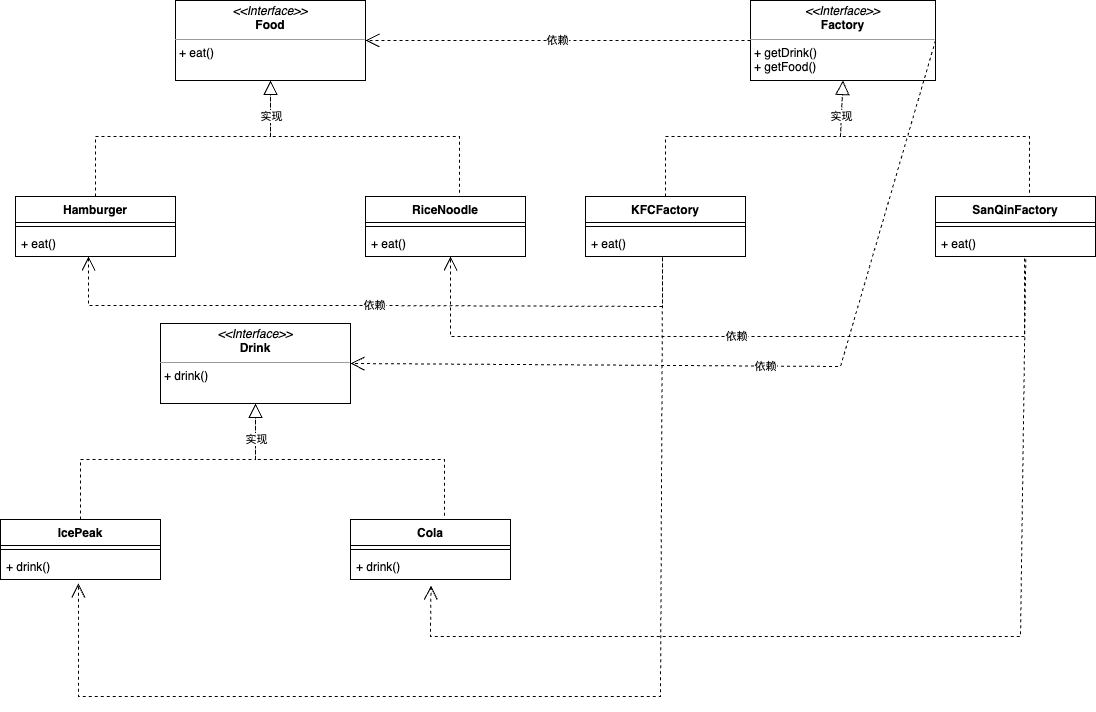

The diagram above was exported from draw.io. Its source (the exported page's mxGraphModel, read from the mxfile embedded in the PNG):
<mxGraphModel dx="1080" dy="693" grid="1" gridSize="30" guides="1" tooltips="1" connect="1" arrows="1" fold="1" page="1" pageScale="1" pageWidth="1169" pageHeight="1654" background="none" math="0" shadow="0">
  <root>
    <mxCell id="0" />
    <mxCell id="1" parent="0" />
    <mxCell id="pSNhGBx99fiEKeg8TQUR-12" value="&lt;p style=&quot;margin:0px;margin-top:4px;text-align:center;&quot;&gt;&lt;i&gt;&amp;lt;&amp;lt;Interface&amp;gt;&amp;gt;&lt;/i&gt;&lt;br&gt;&lt;b&gt;Food&lt;/b&gt;&lt;/p&gt;&lt;hr size=&quot;1&quot;&gt;&lt;p style=&quot;margin:0px;margin-left:4px;&quot;&gt;&lt;/p&gt;&lt;p style=&quot;margin:0px;margin-left:4px;&quot;&gt;+ eat()&lt;/p&gt;" style="verticalAlign=top;align=left;overflow=fill;fontSize=12;fontFamily=Helvetica;html=1;whiteSpace=wrap;" vertex="1" parent="1">
      <mxGeometry x="175" y="504" width="190" height="80" as="geometry" />
    </mxCell>
    <mxCell id="pSNhGBx99fiEKeg8TQUR-14" value="Hamburger" style="swimlane;fontStyle=1;align=center;verticalAlign=top;childLayout=stackLayout;horizontal=1;startSize=26;horizontalStack=0;resizeParent=1;resizeParentMax=0;resizeLast=0;collapsible=1;marginBottom=0;whiteSpace=wrap;html=1;" vertex="1" parent="1">
      <mxGeometry x="15" y="700" width="160" height="60" as="geometry" />
    </mxCell>
    <mxCell id="pSNhGBx99fiEKeg8TQUR-16" value="" style="line;strokeWidth=1;fillColor=none;align=left;verticalAlign=middle;spacingTop=-1;spacingLeft=3;spacingRight=3;rotatable=0;labelPosition=right;points=[];portConstraint=eastwest;strokeColor=inherit;" vertex="1" parent="pSNhGBx99fiEKeg8TQUR-14">
      <mxGeometry y="26" width="160" height="8" as="geometry" />
    </mxCell>
    <mxCell id="pSNhGBx99fiEKeg8TQUR-17" value="+ eat()" style="text;strokeColor=none;fillColor=none;align=left;verticalAlign=top;spacingLeft=4;spacingRight=4;overflow=hidden;rotatable=0;points=[[0,0.5],[1,0.5]];portConstraint=eastwest;whiteSpace=wrap;html=1;" vertex="1" parent="pSNhGBx99fiEKeg8TQUR-14">
      <mxGeometry y="34" width="160" height="26" as="geometry" />
    </mxCell>
    <mxCell id="pSNhGBx99fiEKeg8TQUR-18" value="RiceNoodle" style="swimlane;fontStyle=1;align=center;verticalAlign=top;childLayout=stackLayout;horizontal=1;startSize=26;horizontalStack=0;resizeParent=1;resizeParentMax=0;resizeLast=0;collapsible=1;marginBottom=0;whiteSpace=wrap;html=1;" vertex="1" parent="1">
      <mxGeometry x="365" y="700" width="160" height="60" as="geometry" />
    </mxCell>
    <mxCell id="pSNhGBx99fiEKeg8TQUR-19" value="" style="line;strokeWidth=1;fillColor=none;align=left;verticalAlign=middle;spacingTop=-1;spacingLeft=3;spacingRight=3;rotatable=0;labelPosition=right;points=[];portConstraint=eastwest;strokeColor=inherit;" vertex="1" parent="pSNhGBx99fiEKeg8TQUR-18">
      <mxGeometry y="26" width="160" height="8" as="geometry" />
    </mxCell>
    <mxCell id="pSNhGBx99fiEKeg8TQUR-20" value="+ eat()" style="text;strokeColor=none;fillColor=none;align=left;verticalAlign=top;spacingLeft=4;spacingRight=4;overflow=hidden;rotatable=0;points=[[0,0.5],[1,0.5]];portConstraint=eastwest;whiteSpace=wrap;html=1;" vertex="1" parent="pSNhGBx99fiEKeg8TQUR-18">
      <mxGeometry y="34" width="160" height="26" as="geometry" />
    </mxCell>
    <mxCell id="pSNhGBx99fiEKeg8TQUR-21" value="" style="endArrow=block;dashed=1;endFill=0;endSize=12;html=1;rounded=0;exitX=0.587;exitY=-0.061;exitDx=0;exitDy=0;exitPerimeter=0;entryX=0.5;entryY=1;entryDx=0;entryDy=0;" edge="1" parent="1" source="pSNhGBx99fiEKeg8TQUR-18" target="pSNhGBx99fiEKeg8TQUR-12">
      <mxGeometry width="160" relative="1" as="geometry">
        <mxPoint x="400" y="690" as="sourcePoint" />
        <mxPoint x="560" y="690" as="targetPoint" />
        <Array as="points">
          <mxPoint x="459" y="640" />
          <mxPoint x="270" y="640" />
        </Array>
      </mxGeometry>
    </mxCell>
    <mxCell id="pSNhGBx99fiEKeg8TQUR-23" value="" style="endArrow=block;dashed=1;endFill=0;endSize=12;html=1;rounded=0;exitX=0.5;exitY=0;exitDx=0;exitDy=0;entryX=0.5;entryY=1;entryDx=0;entryDy=0;" edge="1" parent="1" source="pSNhGBx99fiEKeg8TQUR-14" target="pSNhGBx99fiEKeg8TQUR-12">
      <mxGeometry width="160" relative="1" as="geometry">
        <mxPoint x="400" y="690" as="sourcePoint" />
        <mxPoint x="560" y="690" as="targetPoint" />
        <Array as="points">
          <mxPoint x="95" y="640" />
          <mxPoint x="270" y="640" />
        </Array>
      </mxGeometry>
    </mxCell>
    <mxCell id="pSNhGBx99fiEKeg8TQUR-25" value="实现" style="edgeLabel;html=1;align=center;verticalAlign=middle;resizable=0;points=[];" vertex="1" connectable="0" parent="pSNhGBx99fiEKeg8TQUR-23">
      <mxGeometry x="0.7606" relative="1" as="geometry">
        <mxPoint as="offset" />
      </mxGeometry>
    </mxCell>
    <mxCell id="pSNhGBx99fiEKeg8TQUR-26" value="&lt;p style=&quot;margin:0px;margin-top:4px;text-align:center;&quot;&gt;&lt;i&gt;&amp;lt;&amp;lt;Interface&amp;gt;&amp;gt;&lt;/i&gt;&lt;br&gt;&lt;b&gt;Drink&lt;/b&gt;&lt;/p&gt;&lt;hr size=&quot;1&quot;&gt;&lt;p style=&quot;margin:0px;margin-left:4px;&quot;&gt;&lt;/p&gt;&lt;p style=&quot;margin:0px;margin-left:4px;&quot;&gt;+ drink()&lt;/p&gt;" style="verticalAlign=top;align=left;overflow=fill;fontSize=12;fontFamily=Helvetica;html=1;whiteSpace=wrap;" vertex="1" parent="1">
      <mxGeometry x="160" y="827" width="190" height="80" as="geometry" />
    </mxCell>
    <mxCell id="pSNhGBx99fiEKeg8TQUR-27" value="IcePeak" style="swimlane;fontStyle=1;align=center;verticalAlign=top;childLayout=stackLayout;horizontal=1;startSize=26;horizontalStack=0;resizeParent=1;resizeParentMax=0;resizeLast=0;collapsible=1;marginBottom=0;whiteSpace=wrap;html=1;" vertex="1" parent="1">
      <mxGeometry y="1023" width="160" height="60" as="geometry" />
    </mxCell>
    <mxCell id="pSNhGBx99fiEKeg8TQUR-28" value="" style="line;strokeWidth=1;fillColor=none;align=left;verticalAlign=middle;spacingTop=-1;spacingLeft=3;spacingRight=3;rotatable=0;labelPosition=right;points=[];portConstraint=eastwest;strokeColor=inherit;" vertex="1" parent="pSNhGBx99fiEKeg8TQUR-27">
      <mxGeometry y="26" width="160" height="8" as="geometry" />
    </mxCell>
    <mxCell id="pSNhGBx99fiEKeg8TQUR-29" value="+ drink()" style="text;strokeColor=none;fillColor=none;align=left;verticalAlign=top;spacingLeft=4;spacingRight=4;overflow=hidden;rotatable=0;points=[[0,0.5],[1,0.5]];portConstraint=eastwest;whiteSpace=wrap;html=1;" vertex="1" parent="pSNhGBx99fiEKeg8TQUR-27">
      <mxGeometry y="34" width="160" height="26" as="geometry" />
    </mxCell>
    <mxCell id="pSNhGBx99fiEKeg8TQUR-30" value="Cola" style="swimlane;fontStyle=1;align=center;verticalAlign=top;childLayout=stackLayout;horizontal=1;startSize=26;horizontalStack=0;resizeParent=1;resizeParentMax=0;resizeLast=0;collapsible=1;marginBottom=0;whiteSpace=wrap;html=1;" vertex="1" parent="1">
      <mxGeometry x="350" y="1023" width="160" height="60" as="geometry" />
    </mxCell>
    <mxCell id="pSNhGBx99fiEKeg8TQUR-31" value="" style="line;strokeWidth=1;fillColor=none;align=left;verticalAlign=middle;spacingTop=-1;spacingLeft=3;spacingRight=3;rotatable=0;labelPosition=right;points=[];portConstraint=eastwest;strokeColor=inherit;" vertex="1" parent="pSNhGBx99fiEKeg8TQUR-30">
      <mxGeometry y="26" width="160" height="8" as="geometry" />
    </mxCell>
    <mxCell id="pSNhGBx99fiEKeg8TQUR-32" value="+ drink()" style="text;strokeColor=none;fillColor=none;align=left;verticalAlign=top;spacingLeft=4;spacingRight=4;overflow=hidden;rotatable=0;points=[[0,0.5],[1,0.5]];portConstraint=eastwest;whiteSpace=wrap;html=1;" vertex="1" parent="pSNhGBx99fiEKeg8TQUR-30">
      <mxGeometry y="34" width="160" height="26" as="geometry" />
    </mxCell>
    <mxCell id="pSNhGBx99fiEKeg8TQUR-33" value="" style="endArrow=block;dashed=1;endFill=0;endSize=12;html=1;rounded=0;exitX=0.587;exitY=-0.061;exitDx=0;exitDy=0;exitPerimeter=0;entryX=0.5;entryY=1;entryDx=0;entryDy=0;" edge="1" parent="1" source="pSNhGBx99fiEKeg8TQUR-30" target="pSNhGBx99fiEKeg8TQUR-26">
      <mxGeometry width="160" relative="1" as="geometry">
        <mxPoint x="385" y="1013" as="sourcePoint" />
        <mxPoint x="545" y="1013" as="targetPoint" />
        <Array as="points">
          <mxPoint x="444" y="963" />
          <mxPoint x="255" y="963" />
        </Array>
      </mxGeometry>
    </mxCell>
    <mxCell id="pSNhGBx99fiEKeg8TQUR-34" value="" style="endArrow=block;dashed=1;endFill=0;endSize=12;html=1;rounded=0;exitX=0.5;exitY=0;exitDx=0;exitDy=0;entryX=0.5;entryY=1;entryDx=0;entryDy=0;" edge="1" parent="1" source="pSNhGBx99fiEKeg8TQUR-27" target="pSNhGBx99fiEKeg8TQUR-26">
      <mxGeometry width="160" relative="1" as="geometry">
        <mxPoint x="385" y="1013" as="sourcePoint" />
        <mxPoint x="545" y="1013" as="targetPoint" />
        <Array as="points">
          <mxPoint x="80" y="963" />
          <mxPoint x="255" y="963" />
        </Array>
      </mxGeometry>
    </mxCell>
    <mxCell id="pSNhGBx99fiEKeg8TQUR-35" value="实现" style="edgeLabel;html=1;align=center;verticalAlign=middle;resizable=0;points=[];" vertex="1" connectable="0" parent="pSNhGBx99fiEKeg8TQUR-34">
      <mxGeometry x="0.7606" relative="1" as="geometry">
        <mxPoint as="offset" />
      </mxGeometry>
    </mxCell>
    <mxCell id="pSNhGBx99fiEKeg8TQUR-36" value="&lt;p style=&quot;margin:0px;margin-top:4px;text-align:center;&quot;&gt;&lt;i&gt;&amp;lt;&amp;lt;Interface&amp;gt;&amp;gt;&lt;/i&gt;&lt;br&gt;&lt;b&gt;Factory&lt;/b&gt;&lt;/p&gt;&lt;hr size=&quot;1&quot;&gt;&lt;p style=&quot;margin:0px;margin-left:4px;&quot;&gt;&lt;/p&gt;&lt;p style=&quot;margin:0px;margin-left:4px;&quot;&gt;+ getDrink()&lt;/p&gt;&lt;p style=&quot;margin:0px;margin-left:4px;&quot;&gt;+ getFood()&lt;/p&gt;" style="verticalAlign=top;align=left;overflow=fill;fontSize=12;fontFamily=Helvetica;html=1;whiteSpace=wrap;" vertex="1" parent="1">
      <mxGeometry x="750" y="504" width="185" height="80" as="geometry" />
    </mxCell>
    <mxCell id="pSNhGBx99fiEKeg8TQUR-37" value="KFCFactory" style="swimlane;fontStyle=1;align=center;verticalAlign=top;childLayout=stackLayout;horizontal=1;startSize=26;horizontalStack=0;resizeParent=1;resizeParentMax=0;resizeLast=0;collapsible=1;marginBottom=0;whiteSpace=wrap;html=1;" vertex="1" parent="1">
      <mxGeometry x="585" y="700" width="160" height="60" as="geometry" />
    </mxCell>
    <mxCell id="pSNhGBx99fiEKeg8TQUR-38" value="" style="line;strokeWidth=1;fillColor=none;align=left;verticalAlign=middle;spacingTop=-1;spacingLeft=3;spacingRight=3;rotatable=0;labelPosition=right;points=[];portConstraint=eastwest;strokeColor=inherit;" vertex="1" parent="pSNhGBx99fiEKeg8TQUR-37">
      <mxGeometry y="26" width="160" height="8" as="geometry" />
    </mxCell>
    <mxCell id="pSNhGBx99fiEKeg8TQUR-39" value="+ eat()" style="text;strokeColor=none;fillColor=none;align=left;verticalAlign=top;spacingLeft=4;spacingRight=4;overflow=hidden;rotatable=0;points=[[0,0.5],[1,0.5]];portConstraint=eastwest;whiteSpace=wrap;html=1;" vertex="1" parent="pSNhGBx99fiEKeg8TQUR-37">
      <mxGeometry y="34" width="160" height="26" as="geometry" />
    </mxCell>
    <mxCell id="pSNhGBx99fiEKeg8TQUR-40" value="SanQinFactory" style="swimlane;fontStyle=1;align=center;verticalAlign=top;childLayout=stackLayout;horizontal=1;startSize=26;horizontalStack=0;resizeParent=1;resizeParentMax=0;resizeLast=0;collapsible=1;marginBottom=0;whiteSpace=wrap;html=1;" vertex="1" parent="1">
      <mxGeometry x="935" y="700" width="160" height="60" as="geometry" />
    </mxCell>
    <mxCell id="pSNhGBx99fiEKeg8TQUR-41" value="" style="line;strokeWidth=1;fillColor=none;align=left;verticalAlign=middle;spacingTop=-1;spacingLeft=3;spacingRight=3;rotatable=0;labelPosition=right;points=[];portConstraint=eastwest;strokeColor=inherit;" vertex="1" parent="pSNhGBx99fiEKeg8TQUR-40">
      <mxGeometry y="26" width="160" height="8" as="geometry" />
    </mxCell>
    <mxCell id="pSNhGBx99fiEKeg8TQUR-42" value="+ eat()" style="text;strokeColor=none;fillColor=none;align=left;verticalAlign=top;spacingLeft=4;spacingRight=4;overflow=hidden;rotatable=0;points=[[0,0.5],[1,0.5]];portConstraint=eastwest;whiteSpace=wrap;html=1;" vertex="1" parent="pSNhGBx99fiEKeg8TQUR-40">
      <mxGeometry y="34" width="160" height="26" as="geometry" />
    </mxCell>
    <mxCell id="pSNhGBx99fiEKeg8TQUR-43" value="" style="endArrow=block;dashed=1;endFill=0;endSize=12;html=1;rounded=0;exitX=0.587;exitY=-0.061;exitDx=0;exitDy=0;exitPerimeter=0;entryX=0.5;entryY=1;entryDx=0;entryDy=0;" edge="1" parent="1" source="pSNhGBx99fiEKeg8TQUR-40" target="pSNhGBx99fiEKeg8TQUR-36">
      <mxGeometry width="160" relative="1" as="geometry">
        <mxPoint x="970" y="690" as="sourcePoint" />
        <mxPoint x="1130" y="690" as="targetPoint" />
        <Array as="points">
          <mxPoint x="1029" y="640" />
          <mxPoint x="840" y="640" />
        </Array>
      </mxGeometry>
    </mxCell>
    <mxCell id="pSNhGBx99fiEKeg8TQUR-44" value="" style="endArrow=block;dashed=1;endFill=0;endSize=12;html=1;rounded=0;exitX=0.5;exitY=0;exitDx=0;exitDy=0;entryX=0.5;entryY=1;entryDx=0;entryDy=0;" edge="1" parent="1" source="pSNhGBx99fiEKeg8TQUR-37" target="pSNhGBx99fiEKeg8TQUR-36">
      <mxGeometry width="160" relative="1" as="geometry">
        <mxPoint x="970" y="690" as="sourcePoint" />
        <mxPoint x="1130" y="690" as="targetPoint" />
        <Array as="points">
          <mxPoint x="665" y="640" />
          <mxPoint x="840" y="640" />
        </Array>
      </mxGeometry>
    </mxCell>
    <mxCell id="pSNhGBx99fiEKeg8TQUR-45" value="实现" style="edgeLabel;html=1;align=center;verticalAlign=middle;resizable=0;points=[];" vertex="1" connectable="0" parent="pSNhGBx99fiEKeg8TQUR-44">
      <mxGeometry x="0.7606" relative="1" as="geometry">
        <mxPoint as="offset" />
      </mxGeometry>
    </mxCell>
    <mxCell id="pSNhGBx99fiEKeg8TQUR-49" value="依赖" style="endArrow=open;endSize=12;dashed=1;html=1;rounded=0;exitX=0.482;exitY=1.128;exitDx=0;exitDy=0;exitPerimeter=0;entryX=0.459;entryY=1.047;entryDx=0;entryDy=0;entryPerimeter=0;" edge="1" parent="1">
      <mxGeometry width="160" relative="1" as="geometry">
        <mxPoint x="662" y="762" as="sourcePoint" />
        <mxPoint x="88" y="760" as="targetPoint" />
        <Array as="points">
          <mxPoint x="662" y="810" />
          <mxPoint x="360" y="809" />
          <mxPoint x="88" y="809" />
        </Array>
      </mxGeometry>
    </mxCell>
    <mxCell id="pSNhGBx99fiEKeg8TQUR-52" value="" style="endArrow=open;endSize=12;dashed=1;html=1;rounded=0;exitX=0.482;exitY=1.026;exitDx=0;exitDy=0;exitPerimeter=0;entryX=0.487;entryY=1.154;entryDx=0;entryDy=0;entryPerimeter=0;" edge="1" parent="1" source="pSNhGBx99fiEKeg8TQUR-39" target="pSNhGBx99fiEKeg8TQUR-29">
      <mxGeometry width="160" relative="1" as="geometry">
        <mxPoint x="585" y="907" as="sourcePoint" />
        <mxPoint x="660" y="1170" as="targetPoint" />
        <Array as="points">
          <mxPoint x="660" y="1200" />
          <mxPoint x="78" y="1200" />
        </Array>
      </mxGeometry>
    </mxCell>
    <mxCell id="pSNhGBx99fiEKeg8TQUR-53" value="依赖" style="endArrow=open;endSize=12;dashed=1;html=1;rounded=0;exitX=0.482;exitY=1.128;exitDx=0;exitDy=0;exitPerimeter=0;entryX=0.459;entryY=1.047;entryDx=0;entryDy=0;entryPerimeter=0;" edge="1" parent="1">
      <mxGeometry width="160" relative="1" as="geometry">
        <mxPoint x="1024" y="762" as="sourcePoint" />
        <mxPoint x="450" y="760" as="targetPoint" />
        <Array as="points">
          <mxPoint x="1024" y="810" />
          <mxPoint x="1024" y="840" />
          <mxPoint x="722" y="840" />
          <mxPoint x="450" y="840" />
          <mxPoint x="450" y="809" />
        </Array>
      </mxGeometry>
    </mxCell>
    <mxCell id="pSNhGBx99fiEKeg8TQUR-58" value="" style="endArrow=open;endSize=12;dashed=1;html=1;rounded=0;entryX=0.503;entryY=1.235;entryDx=0;entryDy=0;entryPerimeter=0;exitX=0.564;exitY=1.107;exitDx=0;exitDy=0;exitPerimeter=0;" edge="1" parent="1" source="pSNhGBx99fiEKeg8TQUR-42" target="pSNhGBx99fiEKeg8TQUR-32">
      <mxGeometry x="-0.2508" y="78" width="160" relative="1" as="geometry">
        <mxPoint x="420" y="960" as="sourcePoint" />
        <mxPoint x="580" y="960" as="targetPoint" />
        <Array as="points">
          <mxPoint x="1020" y="1140" />
          <mxPoint x="430" y="1140" />
        </Array>
        <mxPoint as="offset" />
      </mxGeometry>
    </mxCell>
    <mxCell id="pSNhGBx99fiEKeg8TQUR-59" value="依赖" style="endArrow=open;endSize=12;dashed=1;html=1;rounded=0;entryX=1;entryY=0.5;entryDx=0;entryDy=0;exitX=0;exitY=0.5;exitDx=0;exitDy=0;" edge="1" parent="1" source="pSNhGBx99fiEKeg8TQUR-36" target="pSNhGBx99fiEKeg8TQUR-12">
      <mxGeometry width="160" relative="1" as="geometry">
        <mxPoint x="420" y="690" as="sourcePoint" />
        <mxPoint x="580" y="690" as="targetPoint" />
      </mxGeometry>
    </mxCell>
    <mxCell id="pSNhGBx99fiEKeg8TQUR-60" value="依赖" style="endArrow=open;endSize=12;dashed=1;html=1;rounded=0;entryX=1;entryY=0.5;entryDx=0;entryDy=0;exitX=1;exitY=0.5;exitDx=0;exitDy=0;" edge="1" parent="1" source="pSNhGBx99fiEKeg8TQUR-36" target="pSNhGBx99fiEKeg8TQUR-26">
      <mxGeometry width="160" relative="1" as="geometry">
        <mxPoint x="705" y="852" as="sourcePoint" />
        <mxPoint x="350" y="882" as="targetPoint" />
        <Array as="points">
          <mxPoint x="840" y="870" />
        </Array>
      </mxGeometry>
    </mxCell>
  </root>
</mxGraphModel>